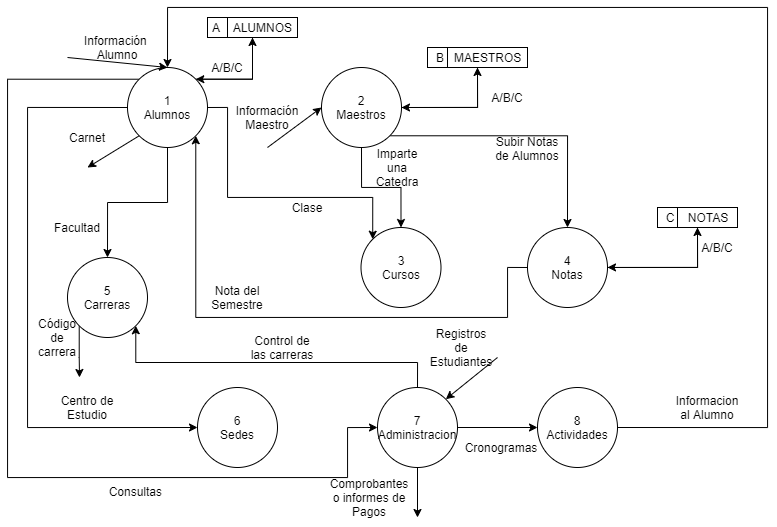

The diagram above was exported from draw.io. Its source (the exported page's mxGraphModel, read from the mxfile embedded in the PNG):
<mxGraphModel dx="1221" dy="587" grid="1" gridSize="10" guides="1" tooltips="1" connect="1" arrows="1" fold="1" page="1" pageScale="1" pageWidth="827" pageHeight="1169" math="0" shadow="0">
  <root>
    <mxCell id="0" />
    <mxCell id="1" parent="0" />
    <mxCell id="kIW4oKWF95T8-HSoyWuQ-16" style="edgeStyle=orthogonalEdgeStyle;rounded=0;orthogonalLoop=1;jettySize=auto;html=1;exitX=0.5;exitY=1;exitDx=0;exitDy=0;entryX=0.5;entryY=0;entryDx=0;entryDy=0;" edge="1" parent="1" source="kIW4oKWF95T8-HSoyWuQ-1" target="kIW4oKWF95T8-HSoyWuQ-5">
      <mxGeometry relative="1" as="geometry">
        <mxPoint x="180" y="200" as="targetPoint" />
      </mxGeometry>
    </mxCell>
    <mxCell id="kIW4oKWF95T8-HSoyWuQ-19" style="edgeStyle=orthogonalEdgeStyle;rounded=0;orthogonalLoop=1;jettySize=auto;html=1;exitX=1;exitY=0;exitDx=0;exitDy=0;entryX=0.5;entryY=1;entryDx=0;entryDy=0;" edge="1" parent="1" source="kIW4oKWF95T8-HSoyWuQ-1" target="kIW4oKWF95T8-HSoyWuQ-18">
      <mxGeometry relative="1" as="geometry">
        <Array as="points">
          <mxPoint x="265" y="92" />
        </Array>
      </mxGeometry>
    </mxCell>
    <mxCell id="kIW4oKWF95T8-HSoyWuQ-40" style="edgeStyle=orthogonalEdgeStyle;rounded=0;orthogonalLoop=1;jettySize=auto;html=1;exitX=1;exitY=0.5;exitDx=0;exitDy=0;entryX=0;entryY=0;entryDx=0;entryDy=0;" edge="1" parent="1" source="kIW4oKWF95T8-HSoyWuQ-1" target="kIW4oKWF95T8-HSoyWuQ-3">
      <mxGeometry relative="1" as="geometry">
        <Array as="points">
          <mxPoint x="240" y="120" />
          <mxPoint x="240" y="210" />
          <mxPoint x="385" y="210" />
        </Array>
      </mxGeometry>
    </mxCell>
    <mxCell id="kIW4oKWF95T8-HSoyWuQ-46" style="edgeStyle=orthogonalEdgeStyle;rounded=0;orthogonalLoop=1;jettySize=auto;html=1;exitX=0;exitY=0.5;exitDx=0;exitDy=0;entryX=0;entryY=0.5;entryDx=0;entryDy=0;" edge="1" parent="1" source="kIW4oKWF95T8-HSoyWuQ-1" target="kIW4oKWF95T8-HSoyWuQ-6">
      <mxGeometry relative="1" as="geometry">
        <Array as="points">
          <mxPoint x="40" y="120" />
          <mxPoint x="40" y="440" />
        </Array>
      </mxGeometry>
    </mxCell>
    <mxCell id="kIW4oKWF95T8-HSoyWuQ-62" style="edgeStyle=orthogonalEdgeStyle;rounded=0;orthogonalLoop=1;jettySize=auto;html=1;exitX=0;exitY=0;exitDx=0;exitDy=0;entryX=0;entryY=0.5;entryDx=0;entryDy=0;" edge="1" parent="1" source="kIW4oKWF95T8-HSoyWuQ-1" target="kIW4oKWF95T8-HSoyWuQ-7">
      <mxGeometry relative="1" as="geometry">
        <Array as="points">
          <mxPoint x="20" y="92" />
          <mxPoint x="20" y="490" />
          <mxPoint x="360" y="490" />
          <mxPoint x="360" y="440" />
        </Array>
      </mxGeometry>
    </mxCell>
    <mxCell id="kIW4oKWF95T8-HSoyWuQ-1" value="1&lt;br&gt;Alumnos" style="ellipse;whiteSpace=wrap;html=1;aspect=fixed;" vertex="1" parent="1">
      <mxGeometry x="140" y="80" width="80" height="80" as="geometry" />
    </mxCell>
    <mxCell id="kIW4oKWF95T8-HSoyWuQ-27" style="edgeStyle=orthogonalEdgeStyle;rounded=0;orthogonalLoop=1;jettySize=auto;html=1;exitX=1;exitY=0.5;exitDx=0;exitDy=0;entryX=0.5;entryY=1;entryDx=0;entryDy=0;" edge="1" parent="1" source="kIW4oKWF95T8-HSoyWuQ-2" target="kIW4oKWF95T8-HSoyWuQ-26">
      <mxGeometry relative="1" as="geometry" />
    </mxCell>
    <mxCell id="kIW4oKWF95T8-HSoyWuQ-30" style="edgeStyle=orthogonalEdgeStyle;rounded=0;orthogonalLoop=1;jettySize=auto;html=1;exitX=0.5;exitY=1;exitDx=0;exitDy=0;entryX=0.5;entryY=0;entryDx=0;entryDy=0;" edge="1" parent="1" source="kIW4oKWF95T8-HSoyWuQ-2" target="kIW4oKWF95T8-HSoyWuQ-3">
      <mxGeometry relative="1" as="geometry" />
    </mxCell>
    <mxCell id="kIW4oKWF95T8-HSoyWuQ-33" style="edgeStyle=orthogonalEdgeStyle;rounded=0;orthogonalLoop=1;jettySize=auto;html=1;exitX=1;exitY=1;exitDx=0;exitDy=0;" edge="1" parent="1" source="kIW4oKWF95T8-HSoyWuQ-2" target="kIW4oKWF95T8-HSoyWuQ-4">
      <mxGeometry relative="1" as="geometry" />
    </mxCell>
    <mxCell id="kIW4oKWF95T8-HSoyWuQ-2" value="2&lt;br&gt;Maestros" style="ellipse;whiteSpace=wrap;html=1;aspect=fixed;" vertex="1" parent="1">
      <mxGeometry x="334" y="80" width="80" height="80" as="geometry" />
    </mxCell>
    <mxCell id="kIW4oKWF95T8-HSoyWuQ-3" value="3&lt;br&gt;Cursos" style="ellipse;whiteSpace=wrap;html=1;aspect=fixed;" vertex="1" parent="1">
      <mxGeometry x="373.5" y="240" width="80" height="80" as="geometry" />
    </mxCell>
    <mxCell id="kIW4oKWF95T8-HSoyWuQ-37" style="edgeStyle=orthogonalEdgeStyle;rounded=0;orthogonalLoop=1;jettySize=auto;html=1;exitX=1;exitY=0.5;exitDx=0;exitDy=0;entryX=0.5;entryY=1;entryDx=0;entryDy=0;" edge="1" parent="1" source="kIW4oKWF95T8-HSoyWuQ-4" target="kIW4oKWF95T8-HSoyWuQ-36">
      <mxGeometry relative="1" as="geometry" />
    </mxCell>
    <mxCell id="kIW4oKWF95T8-HSoyWuQ-43" style="edgeStyle=orthogonalEdgeStyle;rounded=0;orthogonalLoop=1;jettySize=auto;html=1;exitX=0;exitY=0.5;exitDx=0;exitDy=0;entryX=1;entryY=1;entryDx=0;entryDy=0;" edge="1" parent="1" source="kIW4oKWF95T8-HSoyWuQ-4" target="kIW4oKWF95T8-HSoyWuQ-1">
      <mxGeometry relative="1" as="geometry">
        <Array as="points">
          <mxPoint x="520" y="280" />
          <mxPoint x="520" y="330" />
          <mxPoint x="208" y="330" />
        </Array>
      </mxGeometry>
    </mxCell>
    <mxCell id="kIW4oKWF95T8-HSoyWuQ-4" value="4&lt;br&gt;Notas" style="ellipse;whiteSpace=wrap;html=1;aspect=fixed;" vertex="1" parent="1">
      <mxGeometry x="540" y="240" width="80" height="80" as="geometry" />
    </mxCell>
    <mxCell id="kIW4oKWF95T8-HSoyWuQ-50" style="edgeStyle=orthogonalEdgeStyle;rounded=0;orthogonalLoop=1;jettySize=auto;html=1;exitX=0;exitY=1;exitDx=0;exitDy=0;" edge="1" parent="1" source="kIW4oKWF95T8-HSoyWuQ-5">
      <mxGeometry relative="1" as="geometry">
        <mxPoint x="92" y="390" as="targetPoint" />
        <Array as="points">
          <mxPoint x="92" y="370" />
        </Array>
      </mxGeometry>
    </mxCell>
    <mxCell id="kIW4oKWF95T8-HSoyWuQ-5" value="5&lt;br&gt;Carreras" style="ellipse;whiteSpace=wrap;html=1;aspect=fixed;" vertex="1" parent="1">
      <mxGeometry x="80" y="270" width="80" height="80" as="geometry" />
    </mxCell>
    <mxCell id="kIW4oKWF95T8-HSoyWuQ-6" value="6&lt;br&gt;Sedes" style="ellipse;whiteSpace=wrap;html=1;aspect=fixed;" vertex="1" parent="1">
      <mxGeometry x="210" y="400" width="80" height="80" as="geometry" />
    </mxCell>
    <mxCell id="kIW4oKWF95T8-HSoyWuQ-48" style="edgeStyle=orthogonalEdgeStyle;rounded=0;orthogonalLoop=1;jettySize=auto;html=1;exitX=0.5;exitY=0;exitDx=0;exitDy=0;entryX=1;entryY=1;entryDx=0;entryDy=0;" edge="1" parent="1" source="kIW4oKWF95T8-HSoyWuQ-7" target="kIW4oKWF95T8-HSoyWuQ-5">
      <mxGeometry relative="1" as="geometry" />
    </mxCell>
    <mxCell id="kIW4oKWF95T8-HSoyWuQ-58" style="edgeStyle=orthogonalEdgeStyle;rounded=0;orthogonalLoop=1;jettySize=auto;html=1;exitX=0.5;exitY=1;exitDx=0;exitDy=0;" edge="1" parent="1" source="kIW4oKWF95T8-HSoyWuQ-7">
      <mxGeometry relative="1" as="geometry">
        <mxPoint x="430" y="530" as="targetPoint" />
      </mxGeometry>
    </mxCell>
    <mxCell id="kIW4oKWF95T8-HSoyWuQ-64" style="edgeStyle=orthogonalEdgeStyle;rounded=0;orthogonalLoop=1;jettySize=auto;html=1;exitX=1;exitY=0.5;exitDx=0;exitDy=0;entryX=0;entryY=0.5;entryDx=0;entryDy=0;" edge="1" parent="1" source="kIW4oKWF95T8-HSoyWuQ-7" target="kIW4oKWF95T8-HSoyWuQ-8">
      <mxGeometry relative="1" as="geometry" />
    </mxCell>
    <mxCell id="kIW4oKWF95T8-HSoyWuQ-7" value="7&lt;br&gt;Administracion" style="ellipse;whiteSpace=wrap;html=1;aspect=fixed;" vertex="1" parent="1">
      <mxGeometry x="390" y="400" width="80" height="80" as="geometry" />
    </mxCell>
    <mxCell id="kIW4oKWF95T8-HSoyWuQ-65" style="edgeStyle=orthogonalEdgeStyle;rounded=0;orthogonalLoop=1;jettySize=auto;html=1;exitX=1;exitY=0.5;exitDx=0;exitDy=0;entryX=0.5;entryY=0;entryDx=0;entryDy=0;" edge="1" parent="1" source="kIW4oKWF95T8-HSoyWuQ-8" target="kIW4oKWF95T8-HSoyWuQ-1">
      <mxGeometry relative="1" as="geometry">
        <mxPoint x="180" y="20" as="targetPoint" />
        <Array as="points">
          <mxPoint x="780" y="440" />
          <mxPoint x="780" y="20" />
          <mxPoint x="180" y="20" />
        </Array>
      </mxGeometry>
    </mxCell>
    <mxCell id="kIW4oKWF95T8-HSoyWuQ-8" value="8&lt;br&gt;Actividades" style="ellipse;whiteSpace=wrap;html=1;aspect=fixed;" vertex="1" parent="1">
      <mxGeometry x="550" y="400" width="80" height="80" as="geometry" />
    </mxCell>
    <mxCell id="kIW4oKWF95T8-HSoyWuQ-11" value="" style="endArrow=classic;html=1;entryX=0.5;entryY=0;entryDx=0;entryDy=0;" edge="1" parent="1" target="kIW4oKWF95T8-HSoyWuQ-1">
      <mxGeometry width="50" height="50" relative="1" as="geometry">
        <mxPoint x="80" y="70" as="sourcePoint" />
        <mxPoint x="160" y="80" as="targetPoint" />
      </mxGeometry>
    </mxCell>
    <mxCell id="kIW4oKWF95T8-HSoyWuQ-12" value="Información&amp;nbsp;&lt;br&gt;Alumno" style="text;html=1;strokeColor=none;fillColor=none;align=center;verticalAlign=middle;whiteSpace=wrap;rounded=0;" vertex="1" parent="1">
      <mxGeometry x="110" y="50" width="40" height="20" as="geometry" />
    </mxCell>
    <mxCell id="kIW4oKWF95T8-HSoyWuQ-14" value="" style="endArrow=classic;html=1;exitX=0;exitY=1;exitDx=0;exitDy=0;" edge="1" parent="1" source="kIW4oKWF95T8-HSoyWuQ-1">
      <mxGeometry width="50" height="50" relative="1" as="geometry">
        <mxPoint x="140" y="140" as="sourcePoint" />
        <mxPoint x="100" y="180" as="targetPoint" />
      </mxGeometry>
    </mxCell>
    <mxCell id="kIW4oKWF95T8-HSoyWuQ-17" value="Carnet" style="text;html=1;strokeColor=none;fillColor=none;align=center;verticalAlign=middle;whiteSpace=wrap;rounded=0;" vertex="1" parent="1">
      <mxGeometry x="80" y="140" width="40" height="20" as="geometry" />
    </mxCell>
    <mxCell id="kIW4oKWF95T8-HSoyWuQ-20" style="edgeStyle=orthogonalEdgeStyle;rounded=0;orthogonalLoop=1;jettySize=auto;html=1;exitX=0.5;exitY=1;exitDx=0;exitDy=0;entryX=1;entryY=0;entryDx=0;entryDy=0;" edge="1" parent="1" source="kIW4oKWF95T8-HSoyWuQ-18" target="kIW4oKWF95T8-HSoyWuQ-1">
      <mxGeometry relative="1" as="geometry">
        <Array as="points">
          <mxPoint x="265" y="92" />
        </Array>
      </mxGeometry>
    </mxCell>
    <mxCell id="kIW4oKWF95T8-HSoyWuQ-18" value="A&amp;nbsp; &amp;nbsp; ALUMNOS" style="shape=internalStorage;whiteSpace=wrap;html=1;backgroundOutline=1;" vertex="1" parent="1">
      <mxGeometry x="220" y="30" width="90" height="20" as="geometry" />
    </mxCell>
    <mxCell id="kIW4oKWF95T8-HSoyWuQ-22" value="A/B/C" style="text;html=1;strokeColor=none;fillColor=none;align=center;verticalAlign=middle;whiteSpace=wrap;rounded=0;" vertex="1" parent="1">
      <mxGeometry x="220" y="70" width="40" height="20" as="geometry" />
    </mxCell>
    <mxCell id="kIW4oKWF95T8-HSoyWuQ-24" value="" style="endArrow=classic;html=1;entryX=0;entryY=0.5;entryDx=0;entryDy=0;" edge="1" parent="1" target="kIW4oKWF95T8-HSoyWuQ-2">
      <mxGeometry width="50" height="50" relative="1" as="geometry">
        <mxPoint x="280" y="160" as="sourcePoint" />
        <mxPoint x="300" y="130" as="targetPoint" />
      </mxGeometry>
    </mxCell>
    <mxCell id="kIW4oKWF95T8-HSoyWuQ-25" value="Información&lt;br&gt;Maestro" style="text;html=1;strokeColor=none;fillColor=none;align=center;verticalAlign=middle;whiteSpace=wrap;rounded=0;" vertex="1" parent="1">
      <mxGeometry x="260" y="120" width="40" height="20" as="geometry" />
    </mxCell>
    <mxCell id="kIW4oKWF95T8-HSoyWuQ-28" style="edgeStyle=orthogonalEdgeStyle;rounded=0;orthogonalLoop=1;jettySize=auto;html=1;exitX=0.5;exitY=1;exitDx=0;exitDy=0;entryX=1;entryY=0.5;entryDx=0;entryDy=0;" edge="1" parent="1" source="kIW4oKWF95T8-HSoyWuQ-26" target="kIW4oKWF95T8-HSoyWuQ-2">
      <mxGeometry relative="1" as="geometry" />
    </mxCell>
    <mxCell id="kIW4oKWF95T8-HSoyWuQ-26" value="&amp;nbsp;B&amp;nbsp; &amp;nbsp;MAESTROS" style="shape=internalStorage;whiteSpace=wrap;html=1;backgroundOutline=1;" vertex="1" parent="1">
      <mxGeometry x="440" y="60" width="100" height="20" as="geometry" />
    </mxCell>
    <mxCell id="kIW4oKWF95T8-HSoyWuQ-29" value="A/B/C" style="text;html=1;strokeColor=none;fillColor=none;align=center;verticalAlign=middle;whiteSpace=wrap;rounded=0;" vertex="1" parent="1">
      <mxGeometry x="500" y="100" width="40" height="20" as="geometry" />
    </mxCell>
    <mxCell id="kIW4oKWF95T8-HSoyWuQ-31" value="Imparte una Catedra" style="text;html=1;strokeColor=none;fillColor=none;align=center;verticalAlign=middle;whiteSpace=wrap;rounded=0;" vertex="1" parent="1">
      <mxGeometry x="390" y="170" width="40" height="20" as="geometry" />
    </mxCell>
    <mxCell id="kIW4oKWF95T8-HSoyWuQ-34" value="Subir Notas de Alumnos" style="text;html=1;strokeColor=none;fillColor=none;align=center;verticalAlign=middle;whiteSpace=wrap;rounded=0;" vertex="1" parent="1">
      <mxGeometry x="500" y="151" width="80" height="20" as="geometry" />
    </mxCell>
    <mxCell id="kIW4oKWF95T8-HSoyWuQ-38" style="edgeStyle=orthogonalEdgeStyle;rounded=0;orthogonalLoop=1;jettySize=auto;html=1;exitX=0.5;exitY=1;exitDx=0;exitDy=0;" edge="1" parent="1" source="kIW4oKWF95T8-HSoyWuQ-36" target="kIW4oKWF95T8-HSoyWuQ-4">
      <mxGeometry relative="1" as="geometry" />
    </mxCell>
    <mxCell id="kIW4oKWF95T8-HSoyWuQ-36" value="C&amp;nbsp; &amp;nbsp; NOTAS" style="shape=internalStorage;whiteSpace=wrap;html=1;backgroundOutline=1;" vertex="1" parent="1">
      <mxGeometry x="670" y="220" width="80" height="20" as="geometry" />
    </mxCell>
    <mxCell id="kIW4oKWF95T8-HSoyWuQ-39" value="A/B/C" style="text;html=1;strokeColor=none;fillColor=none;align=center;verticalAlign=middle;whiteSpace=wrap;rounded=0;" vertex="1" parent="1">
      <mxGeometry x="710" y="250" width="40" height="20" as="geometry" />
    </mxCell>
    <mxCell id="kIW4oKWF95T8-HSoyWuQ-41" value="Clase" style="text;html=1;strokeColor=none;fillColor=none;align=center;verticalAlign=middle;whiteSpace=wrap;rounded=0;" vertex="1" parent="1">
      <mxGeometry x="300" y="210" width="40" height="20" as="geometry" />
    </mxCell>
    <mxCell id="kIW4oKWF95T8-HSoyWuQ-44" value="Nota del Semestre" style="text;html=1;strokeColor=none;fillColor=none;align=center;verticalAlign=middle;whiteSpace=wrap;rounded=0;" vertex="1" parent="1">
      <mxGeometry x="230" y="300" width="40" height="20" as="geometry" />
    </mxCell>
    <mxCell id="kIW4oKWF95T8-HSoyWuQ-45" value="Facultad" style="text;html=1;strokeColor=none;fillColor=none;align=center;verticalAlign=middle;whiteSpace=wrap;rounded=0;" vertex="1" parent="1">
      <mxGeometry x="70" y="230" width="40" height="20" as="geometry" />
    </mxCell>
    <mxCell id="kIW4oKWF95T8-HSoyWuQ-47" value="Centro de Estudio" style="text;html=1;strokeColor=none;fillColor=none;align=center;verticalAlign=middle;whiteSpace=wrap;rounded=0;" vertex="1" parent="1">
      <mxGeometry x="70" y="410" width="60" height="20" as="geometry" />
    </mxCell>
    <mxCell id="kIW4oKWF95T8-HSoyWuQ-49" value="Control de las carreras" style="text;html=1;strokeColor=none;fillColor=none;align=center;verticalAlign=middle;whiteSpace=wrap;rounded=0;" vertex="1" parent="1">
      <mxGeometry x="260" y="350" width="70" height="20" as="geometry" />
    </mxCell>
    <mxCell id="kIW4oKWF95T8-HSoyWuQ-51" value="Código de carrera" style="text;html=1;strokeColor=none;fillColor=none;align=center;verticalAlign=middle;whiteSpace=wrap;rounded=0;" vertex="1" parent="1">
      <mxGeometry x="50" y="340" width="40" height="20" as="geometry" />
    </mxCell>
    <mxCell id="kIW4oKWF95T8-HSoyWuQ-53" value="" style="endArrow=classic;html=1;entryX=1;entryY=0;entryDx=0;entryDy=0;" edge="1" parent="1" target="kIW4oKWF95T8-HSoyWuQ-7">
      <mxGeometry width="50" height="50" relative="1" as="geometry">
        <mxPoint x="510" y="370" as="sourcePoint" />
        <mxPoint x="540" y="360" as="targetPoint" />
      </mxGeometry>
    </mxCell>
    <mxCell id="kIW4oKWF95T8-HSoyWuQ-57" value="Registros de Estudiantes" style="text;html=1;strokeColor=none;fillColor=none;align=center;verticalAlign=middle;whiteSpace=wrap;rounded=0;" vertex="1" parent="1">
      <mxGeometry x="453.5" y="350" width="40" height="20" as="geometry" />
    </mxCell>
    <mxCell id="kIW4oKWF95T8-HSoyWuQ-59" value="Comprobantes o informes de Pagos" style="text;html=1;strokeColor=none;fillColor=none;align=center;verticalAlign=middle;whiteSpace=wrap;rounded=0;" vertex="1" parent="1">
      <mxGeometry x="340" y="500" width="84" height="20" as="geometry" />
    </mxCell>
    <mxCell id="kIW4oKWF95T8-HSoyWuQ-63" value="Consultas&amp;nbsp;" style="text;html=1;strokeColor=none;fillColor=none;align=center;verticalAlign=middle;whiteSpace=wrap;rounded=0;" vertex="1" parent="1">
      <mxGeometry x="130" y="494" width="40" height="20" as="geometry" />
    </mxCell>
    <mxCell id="kIW4oKWF95T8-HSoyWuQ-66" value="Cronogramas" style="text;html=1;strokeColor=none;fillColor=none;align=center;verticalAlign=middle;whiteSpace=wrap;rounded=0;" vertex="1" parent="1">
      <mxGeometry x="494" y="450" width="40" height="20" as="geometry" />
    </mxCell>
    <mxCell id="kIW4oKWF95T8-HSoyWuQ-67" value="Informacion al Alumno" style="text;html=1;strokeColor=none;fillColor=none;align=center;verticalAlign=middle;whiteSpace=wrap;rounded=0;" vertex="1" parent="1">
      <mxGeometry x="700" y="410" width="40" height="20" as="geometry" />
    </mxCell>
  </root>
</mxGraphModel>